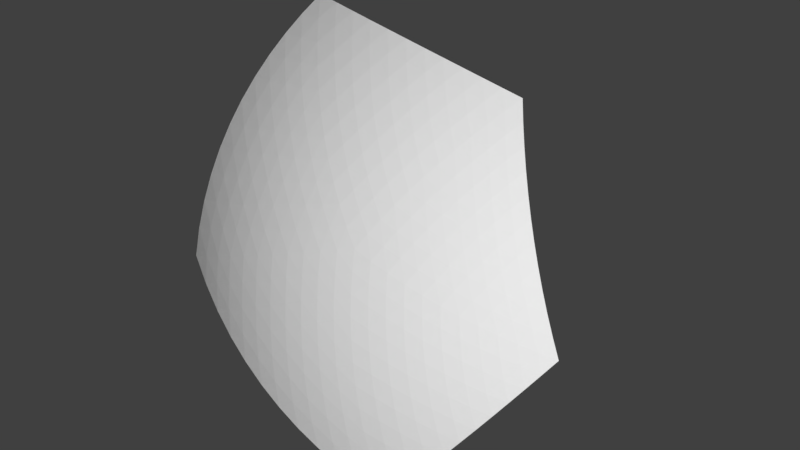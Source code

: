 # Source: Planet_water_part_09.blend  (saved by Blender 2.77.0; exported with 4.5.12 LTS)
import bpy
from mathutils import Matrix  # noqa: F401  (used for matrix-valued properties, if any)

bpy.ops.wm.read_factory_settings(use_empty=True)
scene = bpy.context.scene
scene.name = 'Scene'

# ---- collections
col_collection_1 = bpy.data.collections.new('Collection 1'); scene.collection.children.link(col_collection_1)

# ---- world
world_world = bpy.data.worlds.new('World'); scene.world = world_world
world_world.color = (0.05088, 0.05088, 0.05088)
world_world.use_sun_shadow = False
world_world.sun_shadow_jitter_overblur = 0.0
world_world.cycles.sampling_method = 'MANUAL'

# ---- meshes
me_planet_water_part_09 = bpy.data.meshes.new('Planet water part 09')
me_planet_water_part_09.from_pydata([(-0.3609, -0.2622, -0.5828), (-0.3605, 0.2611, -0.5833), (-0.5831, -0.4236, -0.1384), (-0.5828, 0.4234, -0.1383), (-0.7207, -0.0006092, 0.1373), (-0.6562, -0.0003436, -0.3284), (-0.6101, 0.3911, -0.1141), (-0.6346, 0.357, -0.08938), (-0.6563, 0.3213, -0.06427), (-0.6751, 0.2843, -0.03889), (-0.691, 0.2459, -0.01333), (-0.7038, 0.2065, 0.01228), (-0.7135, 0.1662, 0.03784), (-0.7201, 0.1251, 0.06323), (-0.7235, 0.08354, 0.08833), (-0.7237, 0.04156, 0.1131), (-0.3692, -0.2162, -0.5963), (-0.3758, -0.1693, -0.6072), (-0.3809, -0.1216, -0.6154), (-0.3842, -0.0734, -0.6209), (-0.3859, -0.02487, -0.6237), (-0.3858, 0.02377, -0.6238), (-0.3841, 0.07231, -0.6211), (-0.3807, 0.1205, -0.6156), (-0.3756, 0.1682, -0.6075), (-0.3689, 0.2152, -0.5967), (-0.5744, -0.4173, -0.1857), (-0.5632, -0.4092, -0.2323), (-0.5496, -0.3993, -0.2778), (-0.5336, -0.3876, -0.3221), (-0.5152, -0.3743, -0.365), (-0.4945, -0.3593, -0.4063), (-0.4717, -0.3427, -0.4459), (-0.4468, -0.3246, -0.4834), (-0.42, -0.3051, -0.5189), (-0.3913, -0.2843, -0.552), (-0.5742, 0.4171, -0.1857), (-0.563, 0.4089, -0.2324), (-0.5494, 0.3989, -0.278), (-0.5333, 0.3872, -0.3223), (-0.5149, 0.3737, -0.3653), (-0.4943, 0.3587, -0.4066), (-0.4714, 0.342, -0.4462), (-0.4465, 0.3238, -0.4838), (-0.4196, 0.3042, -0.5193), (-0.3909, 0.2833, -0.5525), (-0.6102, -0.3914, -0.1141), (-0.6347, -0.3574, -0.08942), (-0.6564, -0.3218, -0.06431), (-0.6752, -0.2848, -0.03892), (-0.691, -0.2466, -0.01336), (-0.7038, -0.2073, 0.01225), (-0.7135, -0.167, 0.03781), (-0.7201, -0.1261, 0.0632), (-0.7235, -0.08456, 0.08832), (-0.7237, -0.04268, 0.113), (-0.3959, 0.2404, -0.5691), (-0.43, 0.2188, -0.5528), (-0.4626, 0.1964, -0.5347), (-0.4935, 0.1734, -0.5146), (-0.5227, 0.1497, -0.4928), (-0.5501, 0.1255, -0.4692), (-0.5755, 0.1009, -0.4439), (-0.5989, 0.07589, -0.4172), (-0.6202, 0.05063, -0.3889), (-0.6394, 0.02519, -0.3593), (-0.6394, -0.02591, -0.3592), (-0.6203, -0.05138, -0.3888), (-0.599, -0.07668, -0.417), (-0.5756, -0.1017, -0.4438), (-0.5502, -0.1264, -0.4689), (-0.5229, -0.1506, -0.4925), (-0.4938, -0.1743, -0.5143), (-0.4629, -0.1974, -0.5343), (-0.4303, -0.2198, -0.5524), (-0.3963, -0.2414, -0.5686), (-0.6007, 0.3898, -0.1594), (-0.6164, 0.3548, -0.1799), (-0.6299, 0.3186, -0.1998), (-0.6413, 0.2812, -0.219), (-0.6503, 0.2428, -0.2374), (-0.6571, 0.2036, -0.255), (-0.6616, 0.1637, -0.2717), (-0.6638, 0.1232, -0.2874), (-0.6636, 0.08226, -0.3022), (-0.6611, 0.04103, -0.3158), (-0.6611, -0.04167, -0.3158), (-0.6636, -0.08285, -0.3022), (-0.6638, -0.1237, -0.2874), (-0.6617, -0.1642, -0.2717), (-0.6572, -0.2041, -0.255), (-0.6504, -0.2432, -0.2374), (-0.6414, -0.2816, -0.219), (-0.6301, -0.3189, -0.1998), (-0.6166, -0.3551, -0.1799), (-0.6009, -0.39, -0.1594), (-0.7276, -0.0005858, 0.09432), (-0.7319, -0.0005622, 0.05104), (-0.7337, -0.0005382, 0.007576), (-0.7328, -0.0005141, -0.03592), (-0.7294, -0.0004899, -0.07928), (-0.7235, -0.0004655, -0.1224), (-0.715, -0.0004411, -0.165), (-0.7039, -0.0004166, -0.2071), (-0.6905, -0.0003922, -0.2485), (-0.6745, -0.0003679, -0.2889), (-0.6217, -0.000377, -0.3898), (-0.6018, 0.02507, -0.4191), (-0.6018, -0.02586, -0.419), (-0.5797, 0.05035, -0.4471), (-0.5811, -0.0004115, -0.4481), (-0.5797, -0.05118, -0.447), (-0.5554, 0.07538, -0.4736), (-0.5581, 0.02488, -0.4758), (-0.5581, -0.02574, -0.4758), (-0.5555, -0.07624, -0.4735), (-0.529, 0.1001, -0.4986), (-0.5328, 0.04992, -0.5022), (-0.5341, -0.0004475, -0.5033), (-0.5329, -0.05082, -0.5021), (-0.5292, -0.1009, -0.4985), (-0.5006, 0.1243, -0.522), (-0.5054, 0.07463, -0.5269), (-0.5078, 0.02461, -0.5294), (-0.5079, -0.02554, -0.5293), (-0.5055, -0.07556, -0.5268), (-0.5008, -0.1252, -0.5218), (-0.4703, 0.148, -0.5436), (-0.4759, 0.09891, -0.55), (-0.4793, 0.04933, -0.5538), (-0.4804, -0.0004854, -0.5551), (-0.4793, -0.0503, -0.5537), (-0.476, -0.09987, -0.5498), (-0.4705, -0.149, -0.5433), (-0.4382, 0.1711, -0.5633), (-0.4443, 0.1227, -0.5712), (-0.4485, 0.07362, -0.5765), (-0.4506, 0.02424, -0.5791), (-0.4506, -0.02525, -0.579), (-0.4486, -0.07463, -0.5763), (-0.4445, -0.1237, -0.571), (-0.4384, -0.1721, -0.563), (-0.4043, 0.1935, -0.581), (-0.4109, 0.1458, -0.5904), (-0.4156, 0.09738, -0.5971), (-0.4184, 0.04854, -0.6011), (-0.4194, -0.0005253, -0.6025), (-0.4185, -0.04959, -0.601), (-0.4157, -0.09843, -0.5969), (-0.4111, -0.1468, -0.5901), (-0.4046, -0.1946, -0.5807), (-0.6434, -0.06726, -0.3463), (-0.6236, -0.09281, -0.3755), (-0.6452, -0.1085, -0.3323), (-0.6015, -0.1182, -0.4034), (-0.6246, -0.1342, -0.3611), (-0.6446, -0.1495, -0.3172), (-0.5773, -0.1434, -0.4298), (-0.6017, -0.1598, -0.3887), (-0.6232, -0.1754, -0.3457), (-0.6417, -0.1902, -0.3011), (-0.551, -0.1683, -0.4547), (-0.5766, -0.1852, -0.4147), (-0.5994, -0.2012, -0.3728), (-0.6193, -0.2163, -0.3292), (-0.6364, -0.2303, -0.284), (-0.5227, -0.1927, -0.4779), (-0.5493, -0.2103, -0.4392), (-0.5733, -0.2268, -0.3985), (-0.5946, -0.2423, -0.3559), (-0.6131, -0.2566, -0.3117), (-0.6287, -0.2697, -0.266), (-0.4925, -0.2167, -0.4993), (-0.5199, -0.2349, -0.462), (-0.5449, -0.2521, -0.4225), (-0.5674, -0.2681, -0.3811), (-0.5872, -0.2828, -0.3379), (-0.6043, -0.2963, -0.2932), (-0.6186, -0.3083, -0.2471), (-0.4605, -0.24, -0.5189), (-0.4885, -0.2591, -0.4829), (-0.5143, -0.277, -0.4448), (-0.5378, -0.2936, -0.4046), (-0.5588, -0.3088, -0.3626), (-0.5772, -0.3227, -0.3189), (-0.5931, -0.335, -0.2738), (-0.6062, -0.3459, -0.2274), (-0.4267, -0.2626, -0.5365), (-0.4551, -0.2825, -0.5019), (-0.4816, -0.3012, -0.4651), (-0.5058, -0.3185, -0.4262), (-0.5279, -0.3344, -0.3854), (-0.5475, -0.3488, -0.3429), (-0.5647, -0.3616, -0.2988), (-0.5794, -0.3728, -0.2534), (-0.5914, -0.3823, -0.2069), (-0.6786, 0.04103, -0.276), (-0.6938, 0.04104, -0.235), (-0.6804, 0.08231, -0.2619), (-0.7066, 0.04108, -0.1932), (-0.6949, 0.0824, -0.2205), (-0.6799, 0.1233, -0.2467), (-0.7169, 0.04114, -0.1506), (-0.7069, 0.08254, -0.1781), (-0.6936, 0.1236, -0.2047), (-0.677, 0.164, -0.2304), (-0.7247, 0.04121, -0.1073), (-0.7165, 0.08272, -0.1349), (-0.7049, 0.1238, -0.1618), (-0.69, 0.1643, -0.1879), (-0.6717, 0.2041, -0.2132), (-0.7298, 0.0413, -0.06357), (-0.7234, 0.08291, -0.09094), (-0.7136, 0.1241, -0.1179), (-0.7004, 0.1648, -0.1443), (-0.6839, 0.2046, -0.17), (-0.6641, 0.2435, -0.195), (-0.7324, 0.04139, -0.01949), (-0.7276, 0.08312, -0.04648), (-0.7195, 0.1245, -0.07326), (-0.7081, 0.1652, -0.09972), (-0.6933, 0.2052, -0.1257), (-0.6753, 0.2442, -0.1511), (-0.6541, 0.282, -0.1759), (-0.7322, 0.04147, 0.02476), (-0.7291, 0.08331, -0.001645), (-0.7227, 0.1248, -0.02806), (-0.7129, 0.1656, -0.05436), (-0.6999, 0.2057, -0.08042), (-0.6836, 0.2449, -0.1061), (-0.6642, 0.2829, -0.1313), (-0.6418, 0.3196, -0.156), (-0.7293, 0.04153, 0.069), (-0.7277, 0.08345, 0.04336), (-0.7229, 0.125, 0.01751), (-0.7147, 0.166, -0.008428), (-0.7034, 0.2062, -0.03434), (-0.6889, 0.2455, -0.0601), (-0.6713, 0.2837, -0.0856), (-0.6506, 0.3205, -0.1107), (-0.6271, 0.356, -0.1354), (-0.6434, 0.06659, -0.3463), (-0.6452, 0.1079, -0.3323), (-0.6235, 0.09211, -0.3756), (-0.6446, 0.149, -0.3172), (-0.6245, 0.1335, -0.3612), (-0.6014, 0.1175, -0.4035), (-0.6416, 0.1897, -0.3011), (-0.6231, 0.1748, -0.3458), (-0.6015, 0.1591, -0.3888), (-0.5772, 0.1426, -0.43), (-0.6363, 0.2298, -0.284), (-0.6192, 0.2157, -0.3293), (-0.5992, 0.2006, -0.373), (-0.5764, 0.1845, -0.415), (-0.5509, 0.1675, -0.4549), (-0.6286, 0.2693, -0.266), (-0.6129, 0.2561, -0.3118), (-0.5944, 0.2417, -0.3561), (-0.5731, 0.2261, -0.3987), (-0.5491, 0.2095, -0.4395), (-0.5225, 0.1919, -0.4782), (-0.6185, 0.3079, -0.2471), (-0.6042, 0.2958, -0.2933), (-0.587, 0.2823, -0.3381), (-0.5672, 0.2675, -0.3813), (-0.5447, 0.2514, -0.4228), (-0.5197, 0.2342, -0.4623), (-0.4923, 0.2158, -0.4996), (-0.606, 0.3455, -0.2274), (-0.5929, 0.3346, -0.2739), (-0.5771, 0.3222, -0.3191), (-0.5586, 0.3083, -0.3628), (-0.5376, 0.2929, -0.4049), (-0.5141, 0.2762, -0.4451), (-0.4882, 0.2583, -0.4833), (-0.4602, 0.2391, -0.5192), (-0.5913, 0.382, -0.2069), (-0.5792, 0.3724, -0.2535), (-0.5645, 0.3611, -0.299), (-0.5473, 0.3483, -0.3431), (-0.5276, 0.3338, -0.3857), (-0.5056, 0.3178, -0.4265), (-0.4813, 0.3004, -0.4655), (-0.4548, 0.2817, -0.5023), (-0.4264, 0.2616, -0.5369), (-0.6786, -0.04171, -0.276), (-0.6804, -0.08295, -0.2619), (-0.6938, -0.04178, -0.235), (-0.6799, -0.1239, -0.2467), (-0.6949, -0.08309, -0.2205), (-0.7066, -0.04186, -0.1932), (-0.677, -0.1645, -0.2304), (-0.6936, -0.1242, -0.2047), (-0.7069, -0.08328, -0.1781), (-0.7169, -0.04197, -0.1506), (-0.6718, -0.2046, -0.2132), (-0.69, -0.1649, -0.1879), (-0.7049, -0.1245, -0.1618), (-0.7165, -0.0835, -0.1349), (-0.7247, -0.04209, -0.1073), (-0.6642, -0.2439, -0.195), (-0.6839, -0.2051, -0.17), (-0.7004, -0.1654, -0.1443), (-0.7136, -0.1249, -0.1179), (-0.7234, -0.08375, -0.09094), (-0.7298, -0.04223, -0.06357), (-0.6542, -0.2824, -0.1759), (-0.6753, -0.2447, -0.1512), (-0.6933, -0.2058, -0.1257), (-0.7081, -0.1659, -0.09972), (-0.7195, -0.1252, -0.07327), (-0.7276, -0.084, -0.04648), (-0.7324, -0.04237, -0.01949), (-0.6419, -0.3199, -0.156), (-0.6643, -0.2833, -0.1314), (-0.6836, -0.2454, -0.1061), (-0.6999, -0.2064, -0.08043), (-0.7129, -0.1664, -0.05437), (-0.7226, -0.1256, -0.02807), (-0.7291, -0.08423, -0.001653), (-0.7322, -0.0425, 0.02476), (-0.6272, -0.3563, -0.1354), (-0.6507, -0.321, -0.1108), (-0.6713, -0.2842, -0.08563), (-0.6889, -0.2461, -0.06012), (-0.7034, -0.2069, -0.03436), (-0.7147, -0.1668, -0.008446), (-0.7228, -0.1259, 0.01749), (-0.7277, -0.08443, 0.04335), (-0.7293, -0.0426, 0.06899)], [], [(2, 46, 95), (3, 36, 76), (4, 15, 96), (0, 35, 75), (1, 25, 56), (65, 66, 5), (64, 106, 65), (63, 107, 64), (62, 109, 63), (61, 112, 62), (60, 116, 61), (59, 121, 60), (58, 127, 59), (57, 134, 58), (56, 142, 57), (65, 106, 66), (106, 67, 66), (64, 107, 106), (107, 108, 106), (106, 108, 67), (108, 68, 67), (63, 109, 107), (109, 110, 107), (107, 110, 108), (110, 111, 108), (108, 111, 68), (111, 69, 68), (62, 112, 109), (112, 113, 109), (109, 113, 110), (113, 114, 110), (110, 114, 111), (114, 115, 111), (111, 115, 69), (115, 70, 69), (61, 116, 112), (116, 117, 112), (112, 117, 113), (117, 118, 113), (113, 118, 114), (118, 119, 114), (114, 119, 115), (119, 120, 115), (115, 120, 70), (120, 71, 70), (60, 121, 116), (121, 122, 116), (116, 122, 117), (122, 123, 117), (117, 123, 118), (123, 124, 118), (118, 124, 119), (124, 125, 119), (119, 125, 120), (125, 126, 120), (120, 126, 71), (126, 72, 71), (59, 127, 121), (127, 128, 121), (121, 128, 122), (128, 129, 122), (122, 129, 123), (129, 130, 123), (123, 130, 124), (130, 131, 124), (124, 131, 125), (131, 132, 125), (125, 132, 126), (132, 133, 126), (126, 133, 72), (133, 73, 72), (58, 134, 127), (134, 135, 127), (127, 135, 128), (135, 136, 128), (128, 136, 129), (136, 137, 129), (129, 137, 130), (137, 138, 130), (130, 138, 131), (138, 139, 131), (131, 139, 132), (139, 140, 132), (132, 140, 133), (140, 141, 133), (133, 141, 73), (141, 74, 73), (57, 142, 134), (142, 143, 134), (134, 143, 135), (143, 144, 135), (135, 144, 136), (144, 145, 136), (136, 145, 137), (145, 146, 137), (137, 146, 138), (146, 147, 138), (138, 147, 139), (147, 148, 139), (139, 148, 140), (148, 149, 140), (140, 149, 141), (149, 150, 141), (141, 150, 74), (150, 75, 74), (56, 25, 142), (25, 24, 142), (142, 24, 143), (24, 23, 143), (143, 23, 144), (23, 22, 144), (144, 22, 145), (22, 21, 145), (145, 21, 146), (21, 20, 146), (146, 20, 147), (20, 19, 147), (147, 19, 148), (19, 18, 148), (148, 18, 149), (18, 17, 149), (149, 17, 150), (17, 16, 150), (150, 16, 75), (16, 0, 75), (66, 86, 5), (67, 151, 66), (68, 152, 67), (69, 154, 68), (70, 157, 69), (71, 161, 70), (72, 166, 71), (73, 172, 72), (74, 179, 73), (75, 187, 74), (66, 151, 86), (151, 87, 86), (67, 152, 151), (152, 153, 151), (151, 153, 87), (153, 88, 87), (68, 154, 152), (154, 155, 152), (152, 155, 153), (155, 156, 153), (153, 156, 88), (156, 89, 88), (69, 157, 154), (157, 158, 154), (154, 158, 155), (158, 159, 155), (155, 159, 156), (159, 160, 156), (156, 160, 89), (160, 90, 89), (70, 161, 157), (161, 162, 157), (157, 162, 158), (162, 163, 158), (158, 163, 159), (163, 164, 159), (159, 164, 160), (164, 165, 160), (160, 165, 90), (165, 91, 90), (71, 166, 161), (166, 167, 161), (161, 167, 162), (167, 168, 162), (162, 168, 163), (168, 169, 163), (163, 169, 164), (169, 170, 164), (164, 170, 165), (170, 171, 165), (165, 171, 91), (171, 92, 91), (72, 172, 166), (172, 173, 166), (166, 173, 167), (173, 174, 167), (167, 174, 168), (174, 175, 168), (168, 175, 169), (175, 176, 169), (169, 176, 170), (176, 177, 170), (170, 177, 171), (177, 178, 171), (171, 178, 92), (178, 93, 92), (73, 179, 172), (179, 180, 172), (172, 180, 173), (180, 181, 173), (173, 181, 174), (181, 182, 174), (174, 182, 175), (182, 183, 175), (175, 183, 176), (183, 184, 176), (176, 184, 177), (184, 185, 177), (177, 185, 178), (185, 186, 178), (178, 186, 93), (186, 94, 93), (74, 187, 179), (187, 188, 179), (179, 188, 180), (188, 189, 180), (180, 189, 181), (189, 190, 181), (181, 190, 182), (190, 191, 182), (182, 191, 183), (191, 192, 183), (183, 192, 184), (192, 193, 184), (184, 193, 185), (193, 194, 185), (185, 194, 186), (194, 195, 186), (186, 195, 94), (195, 95, 94), (75, 35, 187), (35, 34, 187), (187, 34, 188), (34, 33, 188), (188, 33, 189), (33, 32, 189), (189, 32, 190), (32, 31, 190), (190, 31, 191), (31, 30, 191), (191, 30, 192), (30, 29, 192), (192, 29, 193), (29, 28, 193), (193, 28, 194), (28, 27, 194), (194, 27, 195), (27, 26, 195), (195, 26, 95), (26, 2, 95), (105, 85, 5), (104, 196, 105), (103, 197, 104), (102, 199, 103), (101, 202, 102), (100, 206, 101), (99, 211, 100), (98, 217, 99), (97, 224, 98), (96, 232, 97), (105, 196, 85), (196, 84, 85), (104, 197, 196), (197, 198, 196), (196, 198, 84), (198, 83, 84), (103, 199, 197), (199, 200, 197), (197, 200, 198), (200, 201, 198), (198, 201, 83), (201, 82, 83), (102, 202, 199), (202, 203, 199), (199, 203, 200), (203, 204, 200), (200, 204, 201), (204, 205, 201), (201, 205, 82), (205, 81, 82), (101, 206, 202), (206, 207, 202), (202, 207, 203), (207, 208, 203), (203, 208, 204), (208, 209, 204), (204, 209, 205), (209, 210, 205), (205, 210, 81), (210, 80, 81), (100, 211, 206), (211, 212, 206), (206, 212, 207), (212, 213, 207), (207, 213, 208), (213, 214, 208), (208, 214, 209), (214, 215, 209), (209, 215, 210), (215, 216, 210), (210, 216, 80), (216, 79, 80), (99, 217, 211), (217, 218, 211), (211, 218, 212), (218, 219, 212), (212, 219, 213), (219, 220, 213), (213, 220, 214), (220, 221, 214), (214, 221, 215), (221, 222, 215), (215, 222, 216), (222, 223, 216), (216, 223, 79), (223, 78, 79), (98, 224, 217), (224, 225, 217), (217, 225, 218), (225, 226, 218), (218, 226, 219), (226, 227, 219), (219, 227, 220), (227, 228, 220), (220, 228, 221), (228, 229, 221), (221, 229, 222), (229, 230, 222), (222, 230, 223), (230, 231, 223), (223, 231, 78), (231, 77, 78), (97, 232, 224), (232, 233, 224), (224, 233, 225), (233, 234, 225), (225, 234, 226), (234, 235, 226), (226, 235, 227), (235, 236, 227), (227, 236, 228), (236, 237, 228), (228, 237, 229), (237, 238, 229), (229, 238, 230), (238, 239, 230), (230, 239, 231), (239, 240, 231), (231, 240, 77), (240, 76, 77), (96, 15, 232), (15, 14, 232), (232, 14, 233), (14, 13, 233), (233, 13, 234), (13, 12, 234), (234, 12, 235), (12, 11, 235), (235, 11, 236), (11, 10, 236), (236, 10, 237), (10, 9, 237), (237, 9, 238), (9, 8, 238), (238, 8, 239), (8, 7, 239), (239, 7, 240), (7, 6, 240), (240, 6, 76), (6, 3, 76), (85, 65, 5), (84, 241, 85), (83, 242, 84), (82, 244, 83), (81, 247, 82), (80, 251, 81), (79, 256, 80), (78, 262, 79), (77, 269, 78), (76, 277, 77), (85, 241, 65), (241, 64, 65), (84, 242, 241), (242, 243, 241), (241, 243, 64), (243, 63, 64), (83, 244, 242), (244, 245, 242), (242, 245, 243), (245, 246, 243), (243, 246, 63), (246, 62, 63), (82, 247, 244), (247, 248, 244), (244, 248, 245), (248, 249, 245), (245, 249, 246), (249, 250, 246), (246, 250, 62), (250, 61, 62), (81, 251, 247), (251, 252, 247), (247, 252, 248), (252, 253, 248), (248, 253, 249), (253, 254, 249), (249, 254, 250), (254, 255, 250), (250, 255, 61), (255, 60, 61), (80, 256, 251), (256, 257, 251), (251, 257, 252), (257, 258, 252), (252, 258, 253), (258, 259, 253), (253, 259, 254), (259, 260, 254), (254, 260, 255), (260, 261, 255), (255, 261, 60), (261, 59, 60), (79, 262, 256), (262, 263, 256), (256, 263, 257), (263, 264, 257), (257, 264, 258), (264, 265, 258), (258, 265, 259), (265, 266, 259), (259, 266, 260), (266, 267, 260), (260, 267, 261), (267, 268, 261), (261, 268, 59), (268, 58, 59), (78, 269, 262), (269, 270, 262), (262, 270, 263), (270, 271, 263), (263, 271, 264), (271, 272, 264), (264, 272, 265), (272, 273, 265), (265, 273, 266), (273, 274, 266), (266, 274, 267), (274, 275, 267), (267, 275, 268), (275, 276, 268), (268, 276, 58), (276, 57, 58), (77, 277, 269), (277, 278, 269), (269, 278, 270), (278, 279, 270), (270, 279, 271), (279, 280, 271), (271, 280, 272), (280, 281, 272), (272, 281, 273), (281, 282, 273), (273, 282, 274), (282, 283, 274), (274, 283, 275), (283, 284, 275), (275, 284, 276), (284, 285, 276), (276, 285, 57), (285, 56, 57), (76, 36, 277), (36, 37, 277), (277, 37, 278), (37, 38, 278), (278, 38, 279), (38, 39, 279), (279, 39, 280), (39, 40, 280), (280, 40, 281), (40, 41, 281), (281, 41, 282), (41, 42, 282), (282, 42, 283), (42, 43, 283), (283, 43, 284), (43, 44, 284), (284, 44, 285), (44, 45, 285), (285, 45, 56), (45, 1, 56), (86, 105, 5), (87, 286, 86), (88, 287, 87), (89, 289, 88), (90, 292, 89), (91, 296, 90), (92, 301, 91), (93, 307, 92), (94, 314, 93), (95, 322, 94), (86, 286, 105), (286, 104, 105), (87, 287, 286), (287, 288, 286), (286, 288, 104), (288, 103, 104), (88, 289, 287), (289, 290, 287), (287, 290, 288), (290, 291, 288), (288, 291, 103), (291, 102, 103), (89, 292, 289), (292, 293, 289), (289, 293, 290), (293, 294, 290), (290, 294, 291), (294, 295, 291), (291, 295, 102), (295, 101, 102), (90, 296, 292), (296, 297, 292), (292, 297, 293), (297, 298, 293), (293, 298, 294), (298, 299, 294), (294, 299, 295), (299, 300, 295), (295, 300, 101), (300, 100, 101), (91, 301, 296), (301, 302, 296), (296, 302, 297), (302, 303, 297), (297, 303, 298), (303, 304, 298), (298, 304, 299), (304, 305, 299), (299, 305, 300), (305, 306, 300), (300, 306, 100), (306, 99, 100), (92, 307, 301), (307, 308, 301), (301, 308, 302), (308, 309, 302), (302, 309, 303), (309, 310, 303), (303, 310, 304), (310, 311, 304), (304, 311, 305), (311, 312, 305), (305, 312, 306), (312, 313, 306), (306, 313, 99), (313, 98, 99), (93, 314, 307), (314, 315, 307), (307, 315, 308), (315, 316, 308), (308, 316, 309), (316, 317, 309), (309, 317, 310), (317, 318, 310), (310, 318, 311), (318, 319, 311), (311, 319, 312), (319, 320, 312), (312, 320, 313), (320, 321, 313), (313, 321, 98), (321, 97, 98), (94, 322, 314), (322, 323, 314), (314, 323, 315), (323, 324, 315), (315, 324, 316), (324, 325, 316), (316, 325, 317), (325, 326, 317), (317, 326, 318), (326, 327, 318), (318, 327, 319), (327, 328, 319), (319, 328, 320), (328, 329, 320), (320, 329, 321), (329, 330, 321), (321, 330, 97), (330, 96, 97), (95, 46, 322), (46, 47, 322), (322, 47, 323), (47, 48, 323), (323, 48, 324), (48, 49, 324), (324, 49, 325), (49, 50, 325), (325, 50, 326), (50, 51, 326), (326, 51, 327), (51, 52, 327), (327, 52, 328), (52, 53, 328), (328, 53, 329), (53, 54, 329), (329, 54, 330), (54, 55, 330), (330, 55, 96), (55, 4, 96)])
me_planet_water_part_09.use_remesh_preserve_volume = False
me_planet_water_part_09.use_remesh_preserve_attributes = False
me_planet_water_part_09.use_mirror_vertex_groups = False
me_planet_water_part_09.update()

# ---- objects
ob_planet_water_part_09 = bpy.data.objects.new('Planet water part 09', me_planet_water_part_09)

# ---- transforms, parenting, visibility, modifiers, constraints
ob_planet_water_part_09.location = (0.0, 0.0, 0.0)
ob_planet_water_part_09.lineart.crease_threshold = 0.0

# ---- collection membership
col_collection_1.objects.link(ob_planet_water_part_09)

# ---- scene / render settings (as saved in the file)
scene.frame_start = 1; scene.frame_end = 250; scene.frame_set(1)
scene.render.engine = 'BLENDER_EEVEE_NEXT'
scene.render.resolution_percentage = 50
scene.render.dither_intensity = 0.0
scene.cycles.use_denoising = False
scene.cycles.samples = 128
scene.cycles.sampling_pattern = 'TABULATED_SOBOL'
scene.cycles.light_sampling_threshold = 0.0
scene.cycles.use_adaptive_sampling = False
scene.cycles.use_light_tree = False
scene.cycles.blur_glossy = 0.0
scene.cycles.sample_clamp_indirect = 0.0
scene.view_settings.view_transform = 'Standard'
bpy.context.view_layer.update()

# ---- added for rendering (the .blend has no active camera and no usable light): camera, sun
cam_auto = bpy.data.cameras.new('AutoCamera')
cam_auto.lens = 50.0
cam_auto.sensor_width = 36.0
cam_auto.clip_end = 1000.0
ob_auto_camera = bpy.data.objects.new('AutoCamera', cam_auto)
scene.collection.objects.link(ob_auto_camera)
ob_auto_camera.location = (0.561628, -1.33055, 0.643716)
ob_auto_camera.rotation_euler = (1.09748, -7.21219e-08, 0.694738)
scene.camera = ob_auto_camera
light_auto_sun = bpy.data.lights.new('AutoSun', 'SUN')
light_auto_sun.energy = 3.0
light_auto_sun.angle = 0.0523599
ob_auto_sun = bpy.data.objects.new('AutoSun', light_auto_sun)
scene.collection.objects.link(ob_auto_sun)
ob_auto_sun.rotation_euler = (0.872665, 0.174533, 0.523599)
bpy.context.view_layer.update()

